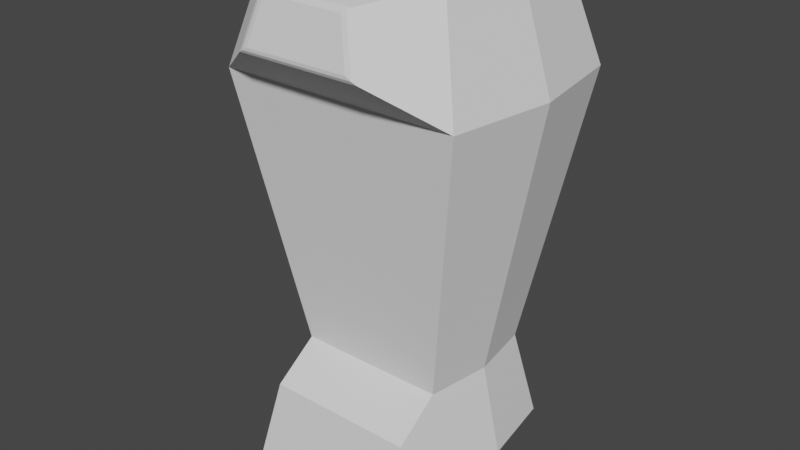 # Source: MediumBuilding1.blend  (saved by Blender 3.3.6; exported with 4.5.12 LTS)
import bpy
from mathutils import Matrix  # noqa: F401  (used for matrix-valued properties, if any)

bpy.ops.wm.read_factory_settings(use_empty=True)
scene = bpy.context.scene
scene.name = 'Scene'

# ---- collections
col_collection = bpy.data.collections.new('Collection'); scene.collection.children.link(col_collection)

# ---- world
world_world = bpy.data.worlds.new('World'); scene.world = world_world
world_world.use_nodes = True; world_world.node_tree.nodes.clear()
_N = world_world.node_tree.nodes; _L = world_world.node_tree.links
n0 = _N.new('ShaderNodeOutputWorld'); n0.name = 'World Output'; n0.location = (300, 300)
n1 = _N.new('ShaderNodeBackground'); n1.name = 'Background'; n1.location = (10, 300)
n1.inputs[0].default_value = (0.05088, 0.05088, 0.05088, 1.0)
_L.new(n1.outputs[0], n0.inputs[0])
n0.is_active_output = True
world_world.color = (0.05088, 0.05088, 0.05088)
world_world.use_sun_shadow = False
world_world.sun_shadow_jitter_overblur = 0.0

# ---- meshes
me_cube_004 = bpy.data.meshes.new('Cube.004')
me_cube_004.from_pydata([(-1.0, -1.0, -1.0), (-1.0, -1.0, 6.242), (-1.0, 1.0, -1.0), (-1.0, 1.0, 6.242), (1.0, -1.0, -1.0), (1.0, -1.0, 6.242), (1.0, 1.0, -1.0), (1.0, 1.0, 6.242), (-1.313, -1.313, 4.639), (-1.313, 1.313, 4.639), (1.313, 1.313, 4.639), (1.313, -1.313, 4.639), (-0.8113, 0.8113, 0.3736), (0.8113, 0.8113, 0.3736), (0.8113, -0.8113, 0.3736), (-0.8113, -0.8113, 0.3736), (-1.204, -1.204, 3.713), (-1.204, 1.204, 3.713), (1.204, 1.204, 3.713), (1.204, -1.204, 3.713), (-1.313, -1.313, 4.639), (-1.0, -1.0, 6.242), (1.0, -1.0, 6.242), (1.313, -1.313, 4.639), (0.8113, -1.381, -0.1164), (1.0, -1.57, -1.49), (-1.0, -1.57, -1.49), (-0.8113, -1.381, -0.1164), (-1.134, 0.0, -1.0), (-1.134, 0.0, 6.242), (1.134, 0.0, -1.0), (1.134, 0.0, 6.242), (1.489, -1.192e-07, 4.639), (-1.489, -1.192e-07, 4.639), (-0.9199, 1.192e-07, 0.3736), (0.9199, 1.192e-07, 0.3736), (-1.366, -1.192e-07, 3.713), (1.366, 0.0, 3.713), (-0.6727, -1.805, 5.199), (-0.5607, -1.829, 5.293), (-0.6209, -1.826, 5.244), (-0.4321, -1.701, 5.951), (-0.5122, -1.644, 6.02), (-0.4743, -1.68, 5.993), (0.4321, -1.701, 5.951), (0.5122, -1.644, 6.02), (0.4743, -1.68, 5.993), (0.5607, -1.829, 5.293), (0.6727, -1.805, 5.199), (0.6209, -1.826, 5.244)], [], [(33, 29, 3, 9), (9, 3, 7, 10), (32, 31, 5, 11), (5, 1, 21, 22), (28, 30, 4, 0), (31, 29, 1, 5), (19, 11, 8, 16), (37, 32, 11, 19), (17, 9, 10, 18), (36, 33, 9, 17), (28, 34, 12, 2), (2, 12, 13, 6), (30, 35, 14, 4), (4, 14, 24, 25), (34, 36, 17, 12), (12, 17, 18, 13), (35, 37, 19, 14), (14, 19, 16, 15), (8, 11, 23, 20), (1, 8, 20, 21), (11, 5, 22, 23), (20, 23, 48, 38), (47, 44, 41, 39), (22, 21, 42, 45), (23, 22, 45, 48), (25, 24, 27, 26), (14, 15, 27, 24), (15, 0, 26, 27), (0, 4, 25, 26), (13, 18, 37, 35), (15, 16, 36, 34), (6, 13, 35, 30), (0, 15, 34, 28), (16, 8, 33, 36), (18, 10, 32, 37), (7, 3, 29, 31), (2, 6, 30, 28), (10, 7, 31, 32), (8, 1, 29, 33), (39, 41, 43, 40), (40, 43, 42, 38), (45, 42, 43, 46), (46, 43, 41, 44), (44, 47, 49, 46), (46, 49, 48, 45), (47, 39, 40, 49), (49, 40, 38, 48), (21, 20, 38, 42)])
_uv = me_cube_004.uv_layers.new(name='UVMap')
_uv.uv.foreach_set('vector', [0.5697, 0.125, 0.625, 0.125, 0.625, 0.25, 0.5697, 0.25, 0.5697, 0.25, 0.625, 0.25, 0.625, 0.5, 0.5697, 0.5, 0.5697, 0.625, 0.625, 0.625, 0.625, 0.75, 0.5697, 0.75, 0.625, 0.75, 0.875, 0.75, 0.875, 0.75, 0.625, 0.75, 0.125, 0.625, 0.375, 0.625, 0.375, 0.75, 0.125, 0.75, 0.625, 0.625, 0.875, 0.625, 0.875, 0.75, 0.625, 0.75, 0.5377, 0.75, 0.5697, 0.75, 0.5697, 1.0, 0.5377, 1.0, 0.5377, 0.625, 0.5697, 0.625, 0.5697, 0.75, 0.5377, 0.75, 0.5377, 0.25, 0.5697, 0.25, 0.5697, 0.5, 0.5377, 0.5, 0.5377, 0.125, 0.5697, 0.125, 0.5697, 0.25, 0.5377, 0.25, 0.375, 0.125, 0.4224, 0.125, 0.4224, 0.25, 0.375, 0.25, 0.375, 0.25, 0.4224, 0.25, 0.4224, 0.5, 0.375, 0.5, 0.375, 0.625, 0.4224, 0.625, 0.4224, 0.75, 0.375, 0.75, 0.375, 0.75, 0.4224, 0.75, 0.4224, 0.75, 0.375, 0.75, 0.4224, 0.125, 0.5377, 0.125, 0.5377, 0.25, 0.4224, 0.25, 0.4224, 0.25, 0.5377, 0.25, 0.5377, 0.5, 0.4224, 0.5, 0.4224, 0.625, 0.5377, 0.625, 0.5377, 0.75, 0.4224, 0.75, 0.4224, 0.75, 0.5377, 0.75, 0.5377, 1.0, 0.4224, 1.0, 0.5697, 1.0, 0.5697, 0.75, 0.5697, 0.75, 0.5697, 1.0, 0.625, 0.0, 0.5697, 0.0, 0.5697, 0.0, 0.625, 0.0, 0.5697, 0.75, 0.625, 0.75, 0.625, 0.75, 0.5697, 0.75, 0.5697, 1.0, 0.5697, 0.75, 0.5697, 0.75, 0.5697, 1.0, 0.5736, 0.7616, 0.6211, 0.7635, 0.6211, 0.9865, 0.5736, 0.9884, 0.625, 0.75, 0.875, 0.75, 0.875, 0.75, 0.625, 0.75, 0.5697, 0.75, 0.625, 0.75, 0.625, 0.75, 0.5697, 0.75, 0.375, 0.75, 0.4224, 0.75, 0.4224, 1.0, 0.375, 1.0, 0.4224, 0.75, 0.4224, 1.0, 0.4224, 1.0, 0.4224, 0.75, 0.4224, 0.0, 0.375, 0.0, 0.375, 0.0, 0.4224, 0.0, 0.125, 0.75, 0.375, 0.75, 0.375, 0.75, 0.125, 0.75, 0.4224, 0.5, 0.5377, 0.5, 0.5377, 0.625, 0.4224, 0.625, 0.4224, 0.0, 0.5377, 0.0, 0.5377, 0.125, 0.4224, 0.125, 0.375, 0.5, 0.4224, 0.5, 0.4224, 0.625, 0.375, 0.625, 0.375, 0.0, 0.4224, 0.0, 0.4224, 0.125, 0.375, 0.125, 0.5377, 0.0, 0.5697, 0.0, 0.5697, 0.125, 0.5377, 0.125, 0.5377, 0.5, 0.5697, 0.5, 0.5697, 0.625, 0.5377, 0.625, 0.625, 0.5, 0.875, 0.5, 0.875, 0.625, 0.625, 0.625, 0.125, 0.5, 0.375, 0.5, 0.375, 0.625, 0.125, 0.625, 0.5697, 0.5, 0.625, 0.5, 0.625, 0.625, 0.5697, 0.625, 0.5697, 0.0, 0.625, 0.0, 0.625, 0.125, 0.5697, 0.125, 0.5736, 0.9884, 0.6211, 0.9865, 0.6244, 1.0, 0.5702, 1.0, 0.5702, 0.0, 0.6244, 0.0, 0.625, 0.0, 0.5697, 0.0, 0.625, 0.75, 0.875, 0.75, 0.8742, 0.75, 0.6258, 0.75, 0.625, 0.7508, 0.625, 0.9992, 0.6211, 0.9865, 0.6211, 0.7635, 0.6211, 0.7635, 0.5736, 0.7616, 0.5699, 0.7506, 0.6244, 0.75, 0.6244, 0.75, 0.5699, 0.7506, 0.5697, 0.75, 0.625, 0.75, 0.5736, 0.7616, 0.5736, 0.9884, 0.5697, 0.9988, 0.5699, 0.7506, 0.5699, 0.7506, 0.5697, 0.9988, 0.5697, 1.0, 0.5697, 0.75, 0.625, 0.0, 0.5697, 0.0, 0.5697, 0.0, 0.625, 0.0])
me_cube_004.update()

# ---- objects
ob_cube_004 = bpy.data.objects.new('Cube.004', me_cube_004)

# ---- transforms, parenting, visibility, modifiers, constraints
ob_cube_004.location = (0.05326, 0.3152, 1.33)
ob_cube_004.scale = (1.434, 1.235, 1.0)

# ---- collection membership
col_collection.objects.link(ob_cube_004)

# ---- scene / render settings (as saved in the file)
scene.frame_start = 1; scene.frame_end = 250; scene.frame_set(1)
scene.render.engine = 'BLENDER_EEVEE_NEXT'
scene.cycles.sampling_pattern = 'TABULATED_SOBOL'
scene.cycles.use_light_tree = False
scene.view_settings.view_transform = 'Filmic'
bpy.context.view_layer.update()

# ---- added for rendering (the .blend has no active camera and no usable light): camera, sun
cam_auto = bpy.data.cameras.new('AutoCamera')
cam_auto.lens = 50.0
cam_auto.sensor_width = 36.0
cam_auto.clip_end = 1000.0
ob_auto_camera = bpy.data.objects.new('AutoCamera', cam_auto)
scene.collection.objects.link(ob_auto_camera)
ob_auto_camera.location = (8.9797, -10.7153, 10.8469)
ob_auto_camera.rotation_euler = (1.09748, -7.21219e-08, 0.694738)
scene.camera = ob_auto_camera
light_auto_sun = bpy.data.lights.new('AutoSun', 'SUN')
light_auto_sun.energy = 3.0
light_auto_sun.angle = 0.0523599
ob_auto_sun = bpy.data.objects.new('AutoSun', light_auto_sun)
scene.collection.objects.link(ob_auto_sun)
ob_auto_sun.rotation_euler = (0.872665, 0.174533, 0.523599)
bpy.context.view_layer.update()
